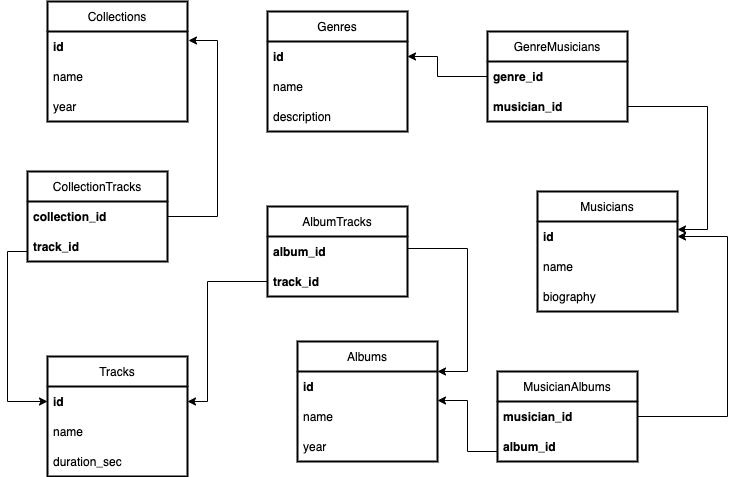

The diagram above was exported from draw.io. Its source (the exported page's mxGraphModel, read from the mxfile embedded in the PNG):
<mxGraphModel dx="946" dy="486" grid="1" gridSize="10" guides="1" tooltips="1" connect="1" arrows="1" fold="1" page="1" pageScale="1" pageWidth="827" pageHeight="1169" math="0" shadow="0">
  <root>
    <mxCell id="0" />
    <mxCell id="1" parent="0" />
    <mxCell id="xBLX2png-gPRrte8LWDf-1" value="Genres" style="swimlane;fontStyle=0;childLayout=stackLayout;horizontal=1;startSize=30;horizontalStack=0;resizeParent=1;resizeParentMax=0;resizeLast=0;collapsible=1;marginBottom=0;strokeWidth=2;" parent="1" vertex="1">
      <mxGeometry x="290" y="40" width="140" height="120" as="geometry" />
    </mxCell>
    <mxCell id="xBLX2png-gPRrte8LWDf-2" value="id" style="text;strokeColor=none;fillColor=none;align=left;verticalAlign=middle;spacingLeft=4;spacingRight=4;overflow=hidden;points=[[0,0.5],[1,0.5]];portConstraint=eastwest;rotatable=0;strokeWidth=2;fontStyle=1" parent="xBLX2png-gPRrte8LWDf-1" vertex="1">
      <mxGeometry y="30" width="140" height="30" as="geometry" />
    </mxCell>
    <mxCell id="xBLX2png-gPRrte8LWDf-3" value="name" style="text;strokeColor=none;fillColor=none;align=left;verticalAlign=middle;spacingLeft=4;spacingRight=4;overflow=hidden;points=[[0,0.5],[1,0.5]];portConstraint=eastwest;rotatable=0;" parent="xBLX2png-gPRrte8LWDf-1" vertex="1">
      <mxGeometry y="60" width="140" height="30" as="geometry" />
    </mxCell>
    <mxCell id="xBLX2png-gPRrte8LWDf-4" value="description" style="text;strokeColor=none;fillColor=none;align=left;verticalAlign=middle;spacingLeft=4;spacingRight=4;overflow=hidden;points=[[0,0.5],[1,0.5]];portConstraint=eastwest;rotatable=0;" parent="xBLX2png-gPRrte8LWDf-1" vertex="1">
      <mxGeometry y="90" width="140" height="30" as="geometry" />
    </mxCell>
    <mxCell id="xBLX2png-gPRrte8LWDf-5" value="Musicians" style="swimlane;fontStyle=0;childLayout=stackLayout;horizontal=1;startSize=30;horizontalStack=0;resizeParent=1;resizeParentMax=0;resizeLast=0;collapsible=1;marginBottom=0;strokeWidth=2;" parent="1" vertex="1">
      <mxGeometry x="560" y="220" width="140" height="120" as="geometry" />
    </mxCell>
    <mxCell id="xBLX2png-gPRrte8LWDf-6" value="id" style="text;strokeColor=none;fillColor=none;align=left;verticalAlign=middle;spacingLeft=4;spacingRight=4;overflow=hidden;points=[[0,0.5],[1,0.5]];portConstraint=eastwest;rotatable=0;fontStyle=1" parent="xBLX2png-gPRrte8LWDf-5" vertex="1">
      <mxGeometry y="30" width="140" height="30" as="geometry" />
    </mxCell>
    <mxCell id="xBLX2png-gPRrte8LWDf-7" value="name" style="text;strokeColor=none;fillColor=none;align=left;verticalAlign=middle;spacingLeft=4;spacingRight=4;overflow=hidden;points=[[0,0.5],[1,0.5]];portConstraint=eastwest;rotatable=0;" parent="xBLX2png-gPRrte8LWDf-5" vertex="1">
      <mxGeometry y="60" width="140" height="30" as="geometry" />
    </mxCell>
    <mxCell id="xBLX2png-gPRrte8LWDf-8" value="biography" style="text;strokeColor=none;fillColor=none;align=left;verticalAlign=middle;spacingLeft=4;spacingRight=4;overflow=hidden;points=[[0,0.5],[1,0.5]];portConstraint=eastwest;rotatable=0;" parent="xBLX2png-gPRrte8LWDf-5" vertex="1">
      <mxGeometry y="90" width="140" height="30" as="geometry" />
    </mxCell>
    <mxCell id="xBLX2png-gPRrte8LWDf-9" value="GenreMusicians" style="swimlane;fontStyle=0;childLayout=stackLayout;horizontal=1;startSize=30;horizontalStack=0;resizeParent=1;resizeParentMax=0;resizeLast=0;collapsible=1;marginBottom=0;strokeWidth=2;" parent="1" vertex="1">
      <mxGeometry x="510" y="60" width="140" height="90" as="geometry" />
    </mxCell>
    <mxCell id="xBLX2png-gPRrte8LWDf-12" value="genre_id" style="text;strokeColor=none;fillColor=none;align=left;verticalAlign=middle;spacingLeft=4;spacingRight=4;overflow=hidden;points=[[0,0.5],[1,0.5]];portConstraint=eastwest;rotatable=0;fontStyle=1" parent="xBLX2png-gPRrte8LWDf-9" vertex="1">
      <mxGeometry y="30" width="140" height="30" as="geometry" />
    </mxCell>
    <mxCell id="xBLX2png-gPRrte8LWDf-11" value="musician_id" style="text;strokeColor=none;fillColor=none;align=left;verticalAlign=middle;spacingLeft=4;spacingRight=4;overflow=hidden;points=[[0,0.5],[1,0.5]];portConstraint=eastwest;rotatable=0;fontStyle=1" parent="xBLX2png-gPRrte8LWDf-9" vertex="1">
      <mxGeometry y="60" width="140" height="30" as="geometry" />
    </mxCell>
    <mxCell id="xBLX2png-gPRrte8LWDf-13" value="" style="endArrow=classic;html=1;rounded=0;fontSize=12;edgeStyle=orthogonalEdgeStyle;exitX=1;exitY=0.5;exitDx=0;exitDy=0;" parent="1" source="xBLX2png-gPRrte8LWDf-11" edge="1">
      <mxGeometry width="50" height="50" relative="1" as="geometry">
        <mxPoint x="670" y="120" as="sourcePoint" />
        <mxPoint x="700" y="258" as="targetPoint" />
        <Array as="points">
          <mxPoint x="730" y="135" />
          <mxPoint x="730" y="258" />
        </Array>
      </mxGeometry>
    </mxCell>
    <mxCell id="xBLX2png-gPRrte8LWDf-16" value="" style="endArrow=classic;html=1;rounded=0;fontSize=12;edgeStyle=orthogonalEdgeStyle;entryX=1;entryY=0.5;entryDx=0;entryDy=0;exitX=0;exitY=0.5;exitDx=0;exitDy=0;exitPerimeter=0;" parent="1" source="xBLX2png-gPRrte8LWDf-12" target="xBLX2png-gPRrte8LWDf-2" edge="1">
      <mxGeometry width="50" height="50" relative="1" as="geometry">
        <mxPoint x="480" y="170" as="sourcePoint" />
        <mxPoint x="390" y="100" as="targetPoint" />
        <Array as="points">
          <mxPoint x="460" y="105" />
          <mxPoint x="460" y="85" />
        </Array>
      </mxGeometry>
    </mxCell>
    <mxCell id="xBLX2png-gPRrte8LWDf-17" value="Albums" style="swimlane;fontStyle=0;childLayout=stackLayout;horizontal=1;startSize=30;horizontalStack=0;resizeParent=1;resizeParentMax=0;resizeLast=0;collapsible=1;marginBottom=0;fontSize=12;strokeWidth=2;" parent="1" vertex="1">
      <mxGeometry x="320" y="370" width="140" height="120" as="geometry" />
    </mxCell>
    <mxCell id="xBLX2png-gPRrte8LWDf-18" value="id" style="text;strokeColor=none;fillColor=none;align=left;verticalAlign=middle;spacingLeft=4;spacingRight=4;overflow=hidden;points=[[0,0.5],[1,0.5]];portConstraint=eastwest;rotatable=0;fontSize=12;fontStyle=1" parent="xBLX2png-gPRrte8LWDf-17" vertex="1">
      <mxGeometry y="30" width="140" height="30" as="geometry" />
    </mxCell>
    <mxCell id="xBLX2png-gPRrte8LWDf-19" value="name" style="text;strokeColor=none;fillColor=none;align=left;verticalAlign=middle;spacingLeft=4;spacingRight=4;overflow=hidden;points=[[0,0.5],[1,0.5]];portConstraint=eastwest;rotatable=0;fontSize=12;" parent="xBLX2png-gPRrte8LWDf-17" vertex="1">
      <mxGeometry y="60" width="140" height="30" as="geometry" />
    </mxCell>
    <mxCell id="xBLX2png-gPRrte8LWDf-20" value="year" style="text;strokeColor=none;fillColor=none;align=left;verticalAlign=middle;spacingLeft=4;spacingRight=4;overflow=hidden;points=[[0,0.5],[1,0.5]];portConstraint=eastwest;rotatable=0;fontSize=12;" parent="xBLX2png-gPRrte8LWDf-17" vertex="1">
      <mxGeometry y="90" width="140" height="30" as="geometry" />
    </mxCell>
    <mxCell id="xBLX2png-gPRrte8LWDf-21" value="Tracks" style="swimlane;fontStyle=0;childLayout=stackLayout;horizontal=1;startSize=30;horizontalStack=0;resizeParent=1;resizeParentMax=0;resizeLast=0;collapsible=1;marginBottom=0;fontSize=12;strokeWidth=2;" parent="1" vertex="1">
      <mxGeometry x="70" y="385" width="140" height="120" as="geometry" />
    </mxCell>
    <mxCell id="xBLX2png-gPRrte8LWDf-22" value="id" style="text;strokeColor=none;fillColor=none;align=left;verticalAlign=middle;spacingLeft=4;spacingRight=4;overflow=hidden;points=[[0,0.5],[1,0.5]];portConstraint=eastwest;rotatable=0;fontSize=12;fontStyle=1" parent="xBLX2png-gPRrte8LWDf-21" vertex="1">
      <mxGeometry y="30" width="140" height="30" as="geometry" />
    </mxCell>
    <mxCell id="xBLX2png-gPRrte8LWDf-23" value="name" style="text;strokeColor=none;fillColor=none;align=left;verticalAlign=middle;spacingLeft=4;spacingRight=4;overflow=hidden;points=[[0,0.5],[1,0.5]];portConstraint=eastwest;rotatable=0;fontSize=12;" parent="xBLX2png-gPRrte8LWDf-21" vertex="1">
      <mxGeometry y="60" width="140" height="30" as="geometry" />
    </mxCell>
    <mxCell id="xBLX2png-gPRrte8LWDf-24" value="duration_sec" style="text;strokeColor=none;fillColor=none;align=left;verticalAlign=middle;spacingLeft=4;spacingRight=4;overflow=hidden;points=[[0,0.5],[1,0.5]];portConstraint=eastwest;rotatable=0;fontSize=12;" parent="xBLX2png-gPRrte8LWDf-21" vertex="1">
      <mxGeometry y="90" width="140" height="30" as="geometry" />
    </mxCell>
    <mxCell id="xBLX2png-gPRrte8LWDf-25" value="MusicianAlbums" style="swimlane;fontStyle=0;childLayout=stackLayout;horizontal=1;startSize=30;horizontalStack=0;resizeParent=1;resizeParentMax=0;resizeLast=0;collapsible=1;marginBottom=0;strokeWidth=2;" parent="1" vertex="1">
      <mxGeometry x="520" y="400" width="140" height="90" as="geometry" />
    </mxCell>
    <mxCell id="xBLX2png-gPRrte8LWDf-27" value="musician_id" style="text;strokeColor=none;fillColor=none;align=left;verticalAlign=middle;spacingLeft=4;spacingRight=4;overflow=hidden;points=[[0,0.5],[1,0.5]];portConstraint=eastwest;rotatable=0;fontStyle=1" parent="xBLX2png-gPRrte8LWDf-25" vertex="1">
      <mxGeometry y="30" width="140" height="30" as="geometry" />
    </mxCell>
    <mxCell id="xBLX2png-gPRrte8LWDf-28" value="album_id" style="text;strokeColor=none;fillColor=none;align=left;verticalAlign=middle;spacingLeft=4;spacingRight=4;overflow=hidden;points=[[0,0.5],[1,0.5]];portConstraint=eastwest;rotatable=0;fontStyle=1" parent="xBLX2png-gPRrte8LWDf-25" vertex="1">
      <mxGeometry y="60" width="140" height="30" as="geometry" />
    </mxCell>
    <mxCell id="xBLX2png-gPRrte8LWDf-29" value="" style="endArrow=classic;html=1;rounded=0;fontSize=12;edgeStyle=orthogonalEdgeStyle;entryX=1;entryY=0.5;entryDx=0;entryDy=0;exitX=1;exitY=0.5;exitDx=0;exitDy=0;" parent="1" target="xBLX2png-gPRrte8LWDf-6" edge="1" source="xBLX2png-gPRrte8LWDf-27">
      <mxGeometry width="50" height="50" relative="1" as="geometry">
        <mxPoint x="660" y="480" as="sourcePoint" />
        <mxPoint x="710" y="430" as="targetPoint" />
        <Array as="points">
          <mxPoint x="750" y="445" />
          <mxPoint x="750" y="265" />
        </Array>
      </mxGeometry>
    </mxCell>
    <mxCell id="xBLX2png-gPRrte8LWDf-30" value="" style="endArrow=classic;html=1;rounded=0;fontSize=12;edgeStyle=orthogonalEdgeStyle;entryX=1;entryY=-0.033;entryDx=0;entryDy=0;entryPerimeter=0;" parent="1" target="xBLX2png-gPRrte8LWDf-19" edge="1">
      <mxGeometry width="50" height="50" relative="1" as="geometry">
        <mxPoint x="520" y="480" as="sourcePoint" />
        <mxPoint x="470" y="360" as="targetPoint" />
        <Array as="points">
          <mxPoint x="520" y="480" />
          <mxPoint x="490" y="480" />
          <mxPoint x="490" y="429" />
        </Array>
      </mxGeometry>
    </mxCell>
    <mxCell id="xBLX2png-gPRrte8LWDf-33" value="Collections" style="swimlane;fontStyle=0;childLayout=stackLayout;horizontal=1;startSize=30;horizontalStack=0;resizeParent=1;resizeParentMax=0;resizeLast=0;collapsible=1;marginBottom=0;fontSize=12;strokeWidth=2;" parent="1" vertex="1">
      <mxGeometry x="70" y="30" width="140" height="120" as="geometry" />
    </mxCell>
    <mxCell id="xBLX2png-gPRrte8LWDf-34" value="id" style="text;strokeColor=none;fillColor=none;align=left;verticalAlign=middle;spacingLeft=4;spacingRight=4;overflow=hidden;points=[[0,0.5],[1,0.5]];portConstraint=eastwest;rotatable=0;fontSize=12;fontStyle=1" parent="xBLX2png-gPRrte8LWDf-33" vertex="1">
      <mxGeometry y="30" width="140" height="30" as="geometry" />
    </mxCell>
    <mxCell id="xBLX2png-gPRrte8LWDf-35" value="name" style="text;strokeColor=none;fillColor=none;align=left;verticalAlign=middle;spacingLeft=4;spacingRight=4;overflow=hidden;points=[[0,0.5],[1,0.5]];portConstraint=eastwest;rotatable=0;fontSize=12;" parent="xBLX2png-gPRrte8LWDf-33" vertex="1">
      <mxGeometry y="60" width="140" height="30" as="geometry" />
    </mxCell>
    <mxCell id="xBLX2png-gPRrte8LWDf-38" value="year" style="text;strokeColor=none;fillColor=none;align=left;verticalAlign=middle;spacingLeft=4;spacingRight=4;overflow=hidden;points=[[0,0.5],[1,0.5]];portConstraint=eastwest;rotatable=0;fontSize=12;" parent="xBLX2png-gPRrte8LWDf-33" vertex="1">
      <mxGeometry y="90" width="140" height="30" as="geometry" />
    </mxCell>
    <mxCell id="xBLX2png-gPRrte8LWDf-40" value="AlbumTracks" style="swimlane;fontStyle=0;childLayout=stackLayout;horizontal=1;startSize=30;horizontalStack=0;resizeParent=1;resizeParentMax=0;resizeLast=0;collapsible=1;marginBottom=0;fontSize=12;strokeWidth=2;" parent="1" vertex="1">
      <mxGeometry x="290" y="235" width="140" height="90" as="geometry" />
    </mxCell>
    <mxCell id="xBLX2png-gPRrte8LWDf-42" value="album_id" style="text;strokeColor=none;fillColor=none;align=left;verticalAlign=middle;spacingLeft=4;spacingRight=4;overflow=hidden;points=[[0,0.5],[1,0.5]];portConstraint=eastwest;rotatable=0;fontSize=12;fontStyle=1" parent="xBLX2png-gPRrte8LWDf-40" vertex="1">
      <mxGeometry y="30" width="140" height="30" as="geometry" />
    </mxCell>
    <mxCell id="xBLX2png-gPRrte8LWDf-43" value="track_id" style="text;strokeColor=none;fillColor=none;align=left;verticalAlign=middle;spacingLeft=4;spacingRight=4;overflow=hidden;points=[[0,0.5],[1,0.5]];portConstraint=eastwest;rotatable=0;fontSize=12;fontStyle=1" parent="xBLX2png-gPRrte8LWDf-40" vertex="1">
      <mxGeometry y="60" width="140" height="30" as="geometry" />
    </mxCell>
    <mxCell id="xBLX2png-gPRrte8LWDf-44" value="" style="endArrow=classic;html=1;rounded=0;fontSize=12;edgeStyle=orthogonalEdgeStyle;" parent="1" edge="1">
      <mxGeometry width="50" height="50" relative="1" as="geometry">
        <mxPoint x="430" y="277" as="sourcePoint" />
        <mxPoint x="460" y="400" as="targetPoint" />
        <Array as="points">
          <mxPoint x="490" y="277" />
          <mxPoint x="490" y="400" />
        </Array>
      </mxGeometry>
    </mxCell>
    <mxCell id="xBLX2png-gPRrte8LWDf-45" value="" style="endArrow=classic;html=1;rounded=0;fontSize=12;edgeStyle=orthogonalEdgeStyle;exitX=0;exitY=0.5;exitDx=0;exitDy=0;entryX=1;entryY=0.5;entryDx=0;entryDy=0;" parent="1" source="xBLX2png-gPRrte8LWDf-43" target="xBLX2png-gPRrte8LWDf-22" edge="1">
      <mxGeometry width="50" height="50" relative="1" as="geometry">
        <mxPoint x="210" y="317.5" as="sourcePoint" />
        <mxPoint x="200" y="430" as="targetPoint" />
        <Array as="points">
          <mxPoint x="230" y="310" />
          <mxPoint x="230" y="430" />
        </Array>
      </mxGeometry>
    </mxCell>
    <mxCell id="xBLX2png-gPRrte8LWDf-46" value="CollectionTracks" style="swimlane;fontStyle=0;childLayout=stackLayout;horizontal=1;startSize=30;horizontalStack=0;resizeParent=1;resizeParentMax=0;resizeLast=0;collapsible=1;marginBottom=0;fontSize=12;strokeWidth=2;" parent="1" vertex="1">
      <mxGeometry x="50" y="200" width="140" height="90" as="geometry" />
    </mxCell>
    <mxCell id="xBLX2png-gPRrte8LWDf-48" value="collection_id" style="text;strokeColor=none;fillColor=none;align=left;verticalAlign=middle;spacingLeft=4;spacingRight=4;overflow=hidden;points=[[0,0.5],[1,0.5]];portConstraint=eastwest;rotatable=0;fontSize=12;fontStyle=1" parent="xBLX2png-gPRrte8LWDf-46" vertex="1">
      <mxGeometry y="30" width="140" height="30" as="geometry" />
    </mxCell>
    <mxCell id="xBLX2png-gPRrte8LWDf-49" value="track_id" style="text;strokeColor=none;fillColor=none;align=left;verticalAlign=middle;spacingLeft=4;spacingRight=4;overflow=hidden;points=[[0,0.5],[1,0.5]];portConstraint=eastwest;rotatable=0;fontSize=12;fontStyle=1" parent="xBLX2png-gPRrte8LWDf-46" vertex="1">
      <mxGeometry y="60" width="140" height="30" as="geometry" />
    </mxCell>
    <mxCell id="xBLX2png-gPRrte8LWDf-50" value="" style="endArrow=classic;html=1;rounded=0;fontSize=12;edgeStyle=orthogonalEdgeStyle;entryX=1.007;entryY=0.3;entryDx=0;entryDy=0;entryPerimeter=0;exitX=1;exitY=0.5;exitDx=0;exitDy=0;" parent="1" source="xBLX2png-gPRrte8LWDf-48" target="xBLX2png-gPRrte8LWDf-34" edge="1">
      <mxGeometry width="50" height="50" relative="1" as="geometry">
        <mxPoint x="211" y="270" as="sourcePoint" />
        <mxPoint x="250" y="283" as="targetPoint" />
        <Array as="points">
          <mxPoint x="240" y="245" />
          <mxPoint x="240" y="69" />
        </Array>
      </mxGeometry>
    </mxCell>
    <mxCell id="OMxF0EQicDEHxFmy9kKQ-1" value="" style="endArrow=classic;html=1;rounded=0;fontSize=12;edgeStyle=orthogonalEdgeStyle;exitX=0;exitY=0.5;exitDx=0;exitDy=0;entryX=0;entryY=0.5;entryDx=0;entryDy=0;" edge="1" parent="1" target="xBLX2png-gPRrte8LWDf-22">
      <mxGeometry width="50" height="50" relative="1" as="geometry">
        <mxPoint x="50" y="280" as="sourcePoint" />
        <mxPoint x="-30" y="385" as="targetPoint" />
        <Array as="points">
          <mxPoint x="30" y="280" />
          <mxPoint x="30" y="430" />
        </Array>
      </mxGeometry>
    </mxCell>
  </root>
</mxGraphModel>